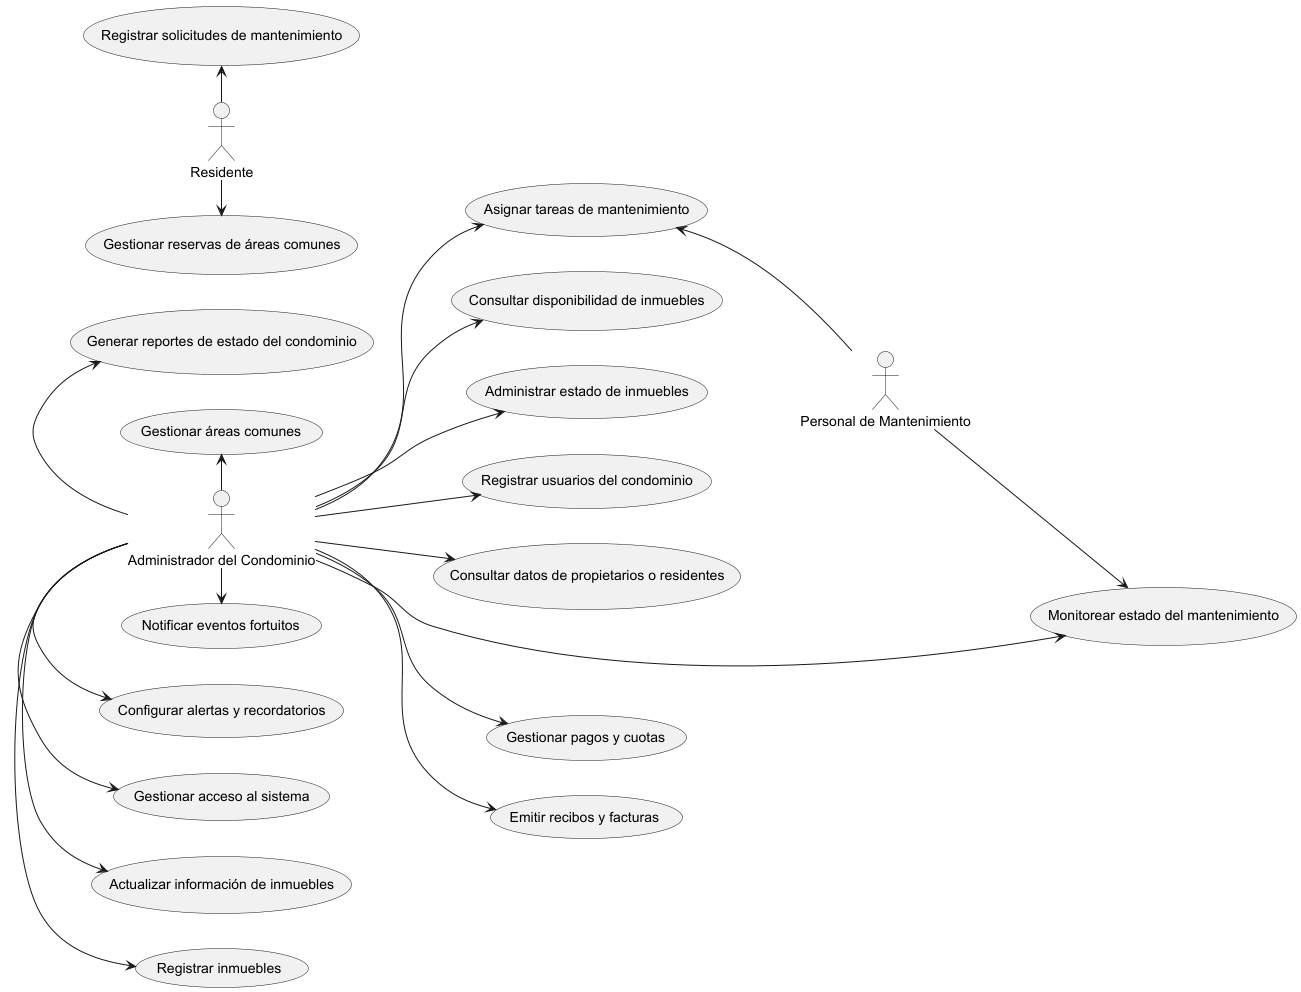

The diagram above was rendered by PlantUML. Its source (embedded in the PNG):
@startuml
left to right direction

actor "Administrador del Condominio" as Admin
actor "Residente" as Resident
actor "Personal de Mantenimiento" as Maintenance

usecase "Registrar inmuebles" as RegisterProperty
usecase "Actualizar información de inmuebles" as UpdateProperty
usecase "Consultar disponibilidad de inmuebles" as CheckAvailability
usecase "Administrar estado de inmuebles" as ManageStatus
usecase "Gestionar áreas comunes" as ManageCommonAreas
usecase "Gestionar reservas de áreas comunes" as ManageReservations
usecase "Registrar usuarios del condominio" as RegisterUsers
usecase "Consultar datos de propietarios o residentes" as ViewUsers
usecase "Gestionar acceso al sistema" as ManageAccess
usecase "Registrar solicitudes de mantenimiento" as MaintenanceRequest
usecase "Asignar tareas de mantenimiento" as AssignTasks
usecase "Monitorear estado del mantenimiento" as MonitorMaintenance
usecase "Configurar alertas y recordatorios" as ConfigureAlerts
usecase "Notificar eventos fortuitos" as NotifyEvents
usecase "Generar reportes de estado del condominio" as GenerateReports
usecase "Gestionar pagos y cuotas" as ManagePayments
usecase "Emitir recibos y facturas" as GenerateReceipts

Admin -r-> RegisterProperty
Admin -r-> UpdateProperty
Admin -d-> CheckAvailability
Admin -d-> ManageStatus
Admin -l-> ManageCommonAreas
Admin -d-> RegisterUsers
Admin -d-> ViewUsers
Admin -r-> ManageAccess
Admin -d-> AssignTasks
Admin -d-> MonitorMaintenance
Admin -r-> ConfigureAlerts
Admin -r-> NotifyEvents
Admin -l-> GenerateReports
Admin -d-> ManagePayments
Admin -d-> GenerateReceipts

Resident -l-> MaintenanceRequest
Resident -r-> ManageReservations

Maintenance -u-> AssignTasks
Maintenance -d-> MonitorMaintenance
@enduml